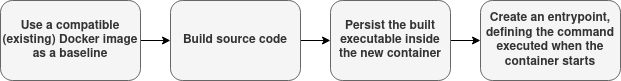

The diagram above was exported from draw.io. Its source (the exported page's mxGraphModel, read from the mxfile embedded in the PNG):
<mxGraphModel dx="1390" dy="717" grid="1" gridSize="10" guides="1" tooltips="1" connect="1" arrows="1" fold="1" page="1" pageScale="1" pageWidth="827" pageHeight="1169" math="0" shadow="0">
  <root>
    <mxCell id="WIyWlLk6GJQsqaUBKTNV-0" />
    <mxCell id="WIyWlLk6GJQsqaUBKTNV-1" parent="WIyWlLk6GJQsqaUBKTNV-0" />
    <mxCell id="ijQUzzlqbkf5l9hXRi48-2" value="" style="edgeStyle=orthogonalEdgeStyle;rounded=0;orthogonalLoop=1;jettySize=auto;html=1;" edge="1" parent="WIyWlLk6GJQsqaUBKTNV-1" source="ijQUzzlqbkf5l9hXRi48-0" target="ijQUzzlqbkf5l9hXRi48-1">
      <mxGeometry relative="1" as="geometry" />
    </mxCell>
    <mxCell id="ijQUzzlqbkf5l9hXRi48-0" value="Use a compatible (existing) Docker image as a baseline" style="rounded=1;whiteSpace=wrap;html=1;fontStyle=1;fillColor=#f5f5f5;fontColor=#333333;strokeColor=#666666;" vertex="1" parent="WIyWlLk6GJQsqaUBKTNV-1">
      <mxGeometry x="40" y="50" width="140" height="80" as="geometry" />
    </mxCell>
    <mxCell id="ijQUzzlqbkf5l9hXRi48-4" value="" style="edgeStyle=orthogonalEdgeStyle;rounded=0;orthogonalLoop=1;jettySize=auto;html=1;" edge="1" parent="WIyWlLk6GJQsqaUBKTNV-1" source="ijQUzzlqbkf5l9hXRi48-1" target="ijQUzzlqbkf5l9hXRi48-3">
      <mxGeometry relative="1" as="geometry" />
    </mxCell>
    <mxCell id="ijQUzzlqbkf5l9hXRi48-1" value="Build source code" style="rounded=1;whiteSpace=wrap;html=1;fontStyle=1;fillColor=#f5f5f5;fontColor=#333333;strokeColor=#666666;" vertex="1" parent="WIyWlLk6GJQsqaUBKTNV-1">
      <mxGeometry x="210" y="50" width="130" height="80" as="geometry" />
    </mxCell>
    <mxCell id="ijQUzzlqbkf5l9hXRi48-6" value="" style="edgeStyle=orthogonalEdgeStyle;rounded=0;orthogonalLoop=1;jettySize=auto;html=1;" edge="1" parent="WIyWlLk6GJQsqaUBKTNV-1" source="ijQUzzlqbkf5l9hXRi48-3" target="ijQUzzlqbkf5l9hXRi48-5">
      <mxGeometry relative="1" as="geometry" />
    </mxCell>
    <mxCell id="ijQUzzlqbkf5l9hXRi48-3" value="Persist the built executable inside the new container" style="rounded=1;whiteSpace=wrap;html=1;fontStyle=1;fillColor=#f5f5f5;fontColor=#333333;strokeColor=#666666;" vertex="1" parent="WIyWlLk6GJQsqaUBKTNV-1">
      <mxGeometry x="370" y="50" width="120" height="80" as="geometry" />
    </mxCell>
    <mxCell id="ijQUzzlqbkf5l9hXRi48-5" value="Create an entrypoint, defining the command executed when the container starts" style="rounded=1;whiteSpace=wrap;html=1;fontStyle=1;fillColor=#f5f5f5;fontColor=#333333;strokeColor=#666666;" vertex="1" parent="WIyWlLk6GJQsqaUBKTNV-1">
      <mxGeometry x="520" y="50" width="140" height="80" as="geometry" />
    </mxCell>
  </root>
</mxGraphModel>